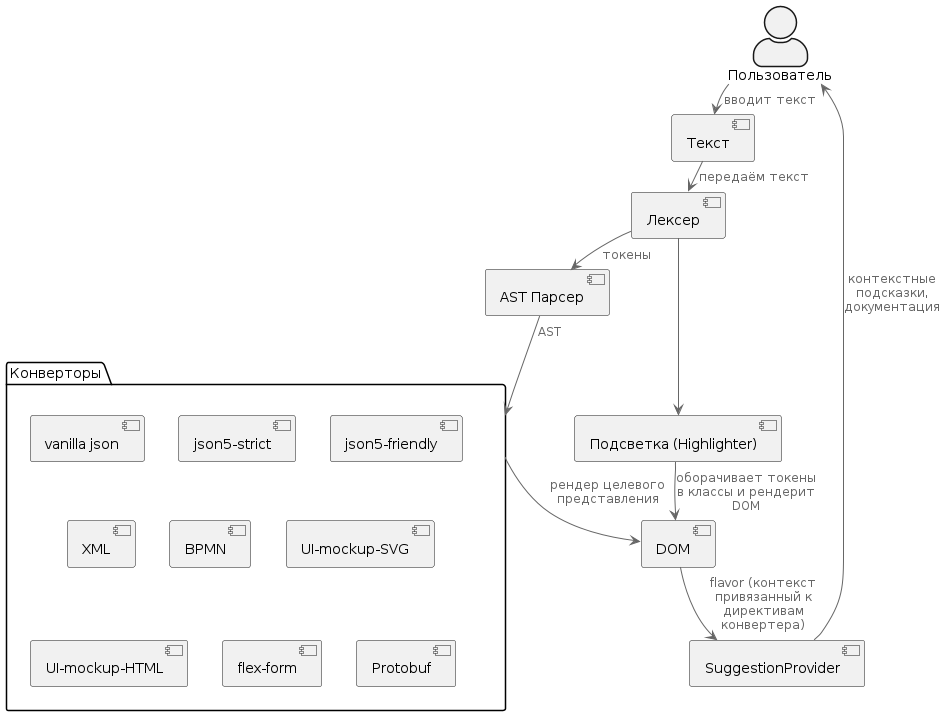

The diagram above was rendered by PlantUML. Its source (embedded in the PNG):
@startuml
!include <C4/C4_Container>

skinparam ranksep 10

actor Пользователь

component "Текст" as Text
component "Лексер" as Lexer
component "AST Парсер" as ASTParser

package "Конверторы" <<Контейнер>> {
    component "vanilla json" as JSONVanilla
    component "json5-strict" as JSON5Strict
    component "json5-friendly" as JSON5Friendly
    component "XML" as XML
    component "BPMN" as BPMN
    component "UI-mockup-SVG" as SVG
    component "UI-mockup-HTML" as HTML
    component "flex-form" as FlexForm
    component "Protobuf" as Protobuf
}

component "Подсветка (Highlighter)" as Highlighter
component "DOM" as DOM
component "SuggestionProvider" as SuggestionProvider

Пользователь --> Text : вводит текст
Text --> Lexer : передаём текст
Lexer --> ASTParser : токены
Lexer --> Highlighter
ASTParser --> "Конверторы" : AST

Highlighter --> DOM : оборачивает токены в классы и рендерит DOM
DOM --> SuggestionProvider : flavor (контекст привязанный к директивам конвертера)
SuggestionProvider --> Пользователь : контекстные подсказки,\nдокументация
"Конверторы" --> DOM : "рендер целевого представления"
@enduml